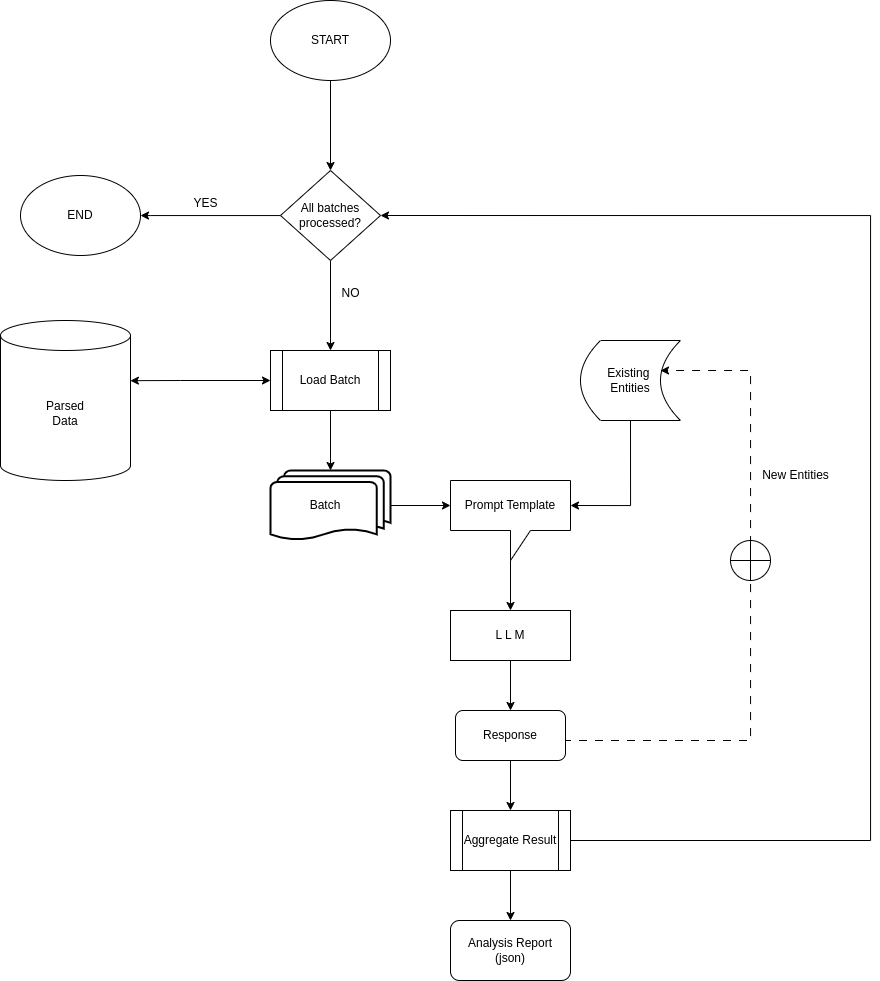

The diagram above was exported from draw.io. Its source (the exported page's mxGraphModel, read from the mxfile embedded in the PNG):
<mxGraphModel dx="1609" dy="2168" grid="1" gridSize="10" guides="1" tooltips="1" connect="1" arrows="1" fold="1" page="1" pageScale="1" pageWidth="850" pageHeight="1100" math="0" shadow="0">
  <root>
    <mxCell id="0" />
    <mxCell id="1" parent="0" />
    <mxCell id="cSIdItPMmj1xO7pQQCY4-1" value="&lt;div&gt;Parsed&lt;/div&gt;Data" style="shape=cylinder3;whiteSpace=wrap;html=1;boundedLbl=1;backgroundOutline=1;size=15;" vertex="1" parent="1">
      <mxGeometry x="100" y="-600" width="130" height="160" as="geometry" />
    </mxCell>
    <mxCell id="cSIdItPMmj1xO7pQQCY4-80" style="edgeStyle=orthogonalEdgeStyle;rounded=0;orthogonalLoop=1;jettySize=auto;html=1;entryX=1;entryY=0.5;entryDx=0;entryDy=0;" edge="1" parent="1" source="cSIdItPMmj1xO7pQQCY4-2" target="cSIdItPMmj1xO7pQQCY4-77">
      <mxGeometry relative="1" as="geometry">
        <mxPoint x="260" y="-705" as="targetPoint" />
        <Array as="points">
          <mxPoint x="250" y="-705" />
        </Array>
      </mxGeometry>
    </mxCell>
    <mxCell id="cSIdItPMmj1xO7pQQCY4-81" style="edgeStyle=orthogonalEdgeStyle;rounded=0;orthogonalLoop=1;jettySize=auto;html=1;entryX=0.5;entryY=0;entryDx=0;entryDy=0;" edge="1" parent="1" source="cSIdItPMmj1xO7pQQCY4-2" target="cSIdItPMmj1xO7pQQCY4-61">
      <mxGeometry relative="1" as="geometry" />
    </mxCell>
    <mxCell id="cSIdItPMmj1xO7pQQCY4-2" value="All batches&lt;div&gt;processed?&lt;/div&gt;" style="rhombus;whiteSpace=wrap;html=1;" vertex="1" parent="1">
      <mxGeometry x="380" y="-750" width="100" height="90" as="geometry" />
    </mxCell>
    <mxCell id="cSIdItPMmj1xO7pQQCY4-14" value="Analysis Report&lt;div&gt;(json)&lt;/div&gt;" style="rounded=1;whiteSpace=wrap;html=1;" vertex="1" parent="1">
      <mxGeometry x="550" width="120" height="60" as="geometry" />
    </mxCell>
    <mxCell id="cSIdItPMmj1xO7pQQCY4-61" value="Load Batch" style="shape=process;whiteSpace=wrap;html=1;backgroundOutline=1;" vertex="1" parent="1">
      <mxGeometry x="370" y="-570" width="120" height="60" as="geometry" />
    </mxCell>
    <mxCell id="cSIdItPMmj1xO7pQQCY4-63" value="Batch&amp;nbsp; &amp;nbsp;" style="strokeWidth=2;html=1;shape=mxgraph.flowchart.multi-document;whiteSpace=wrap;" vertex="1" parent="1">
      <mxGeometry x="370" y="-450" width="120" height="70" as="geometry" />
    </mxCell>
    <mxCell id="cSIdItPMmj1xO7pQQCY4-64" value="" style="edgeStyle=orthogonalEdgeStyle;rounded=0;orthogonalLoop=1;jettySize=auto;html=1;" edge="1" parent="1" source="cSIdItPMmj1xO7pQQCY4-65" target="cSIdItPMmj1xO7pQQCY4-75">
      <mxGeometry relative="1" as="geometry" />
    </mxCell>
    <mxCell id="cSIdItPMmj1xO7pQQCY4-65" value="L L M" style="rounded=0;whiteSpace=wrap;html=1;" vertex="1" parent="1">
      <mxGeometry x="550" y="-310" width="120" height="50" as="geometry" />
    </mxCell>
    <mxCell id="cSIdItPMmj1xO7pQQCY4-66" value="Existing&amp;nbsp;&lt;div&gt;Entities&lt;/div&gt;" style="shape=dataStorage;whiteSpace=wrap;html=1;fixedSize=1;" vertex="1" parent="1">
      <mxGeometry x="680" y="-580" width="100" height="80" as="geometry" />
    </mxCell>
    <mxCell id="cSIdItPMmj1xO7pQQCY4-100" value="" style="edgeStyle=orthogonalEdgeStyle;rounded=0;orthogonalLoop=1;jettySize=auto;html=1;" edge="1" parent="1" source="cSIdItPMmj1xO7pQQCY4-68" target="cSIdItPMmj1xO7pQQCY4-65">
      <mxGeometry relative="1" as="geometry" />
    </mxCell>
    <mxCell id="cSIdItPMmj1xO7pQQCY4-68" value="Prompt Template" style="shape=callout;whiteSpace=wrap;html=1;perimeter=calloutPerimeter;" vertex="1" parent="1">
      <mxGeometry x="550" y="-440" width="120" height="80" as="geometry" />
    </mxCell>
    <mxCell id="cSIdItPMmj1xO7pQQCY4-85" style="edgeStyle=orthogonalEdgeStyle;rounded=0;orthogonalLoop=1;jettySize=auto;html=1;entryX=1;entryY=0.5;entryDx=0;entryDy=0;" edge="1" parent="1" source="cSIdItPMmj1xO7pQQCY4-70" target="cSIdItPMmj1xO7pQQCY4-2">
      <mxGeometry relative="1" as="geometry">
        <mxPoint x="990" y="-720" as="targetPoint" />
        <Array as="points">
          <mxPoint x="970" y="-80" />
          <mxPoint x="970" y="-705" />
        </Array>
      </mxGeometry>
    </mxCell>
    <mxCell id="cSIdItPMmj1xO7pQQCY4-101" style="edgeStyle=orthogonalEdgeStyle;rounded=0;orthogonalLoop=1;jettySize=auto;html=1;entryX=0.5;entryY=0;entryDx=0;entryDy=0;" edge="1" parent="1" source="cSIdItPMmj1xO7pQQCY4-70" target="cSIdItPMmj1xO7pQQCY4-14">
      <mxGeometry relative="1" as="geometry" />
    </mxCell>
    <mxCell id="cSIdItPMmj1xO7pQQCY4-70" value="Aggregate Result" style="shape=process;whiteSpace=wrap;html=1;backgroundOutline=1;" vertex="1" parent="1">
      <mxGeometry x="550" y="-110" width="120" height="60" as="geometry" />
    </mxCell>
    <mxCell id="cSIdItPMmj1xO7pQQCY4-71" style="edgeStyle=orthogonalEdgeStyle;rounded=0;orthogonalLoop=1;jettySize=auto;html=1;entryX=0.5;entryY=0;entryDx=0;entryDy=0;entryPerimeter=0;" edge="1" parent="1" source="cSIdItPMmj1xO7pQQCY4-61" target="cSIdItPMmj1xO7pQQCY4-63">
      <mxGeometry relative="1" as="geometry" />
    </mxCell>
    <mxCell id="cSIdItPMmj1xO7pQQCY4-73" style="edgeStyle=orthogonalEdgeStyle;rounded=0;orthogonalLoop=1;jettySize=auto;html=1;dashed=1;dashPattern=8 8;exitX=1;exitY=0.75;exitDx=0;exitDy=0;" edge="1" parent="1">
      <mxGeometry relative="1" as="geometry">
        <mxPoint x="760" y="-550" as="targetPoint" />
        <mxPoint x="665" y="-177.5" as="sourcePoint" />
        <Array as="points">
          <mxPoint x="665" y="-180" />
          <mxPoint x="850" y="-180" />
          <mxPoint x="850" y="-550" />
        </Array>
      </mxGeometry>
    </mxCell>
    <mxCell id="cSIdItPMmj1xO7pQQCY4-74" value="" style="edgeStyle=orthogonalEdgeStyle;rounded=0;orthogonalLoop=1;jettySize=auto;html=1;" edge="1" parent="1" source="cSIdItPMmj1xO7pQQCY4-75" target="cSIdItPMmj1xO7pQQCY4-70">
      <mxGeometry relative="1" as="geometry" />
    </mxCell>
    <mxCell id="cSIdItPMmj1xO7pQQCY4-75" value="Response" style="rounded=1;whiteSpace=wrap;html=1;" vertex="1" parent="1">
      <mxGeometry x="555" y="-210" width="110" height="50" as="geometry" />
    </mxCell>
    <mxCell id="cSIdItPMmj1xO7pQQCY4-92" style="edgeStyle=orthogonalEdgeStyle;rounded=0;orthogonalLoop=1;jettySize=auto;html=1;entryX=0.5;entryY=0;entryDx=0;entryDy=0;" edge="1" parent="1" source="cSIdItPMmj1xO7pQQCY4-76" target="cSIdItPMmj1xO7pQQCY4-2">
      <mxGeometry relative="1" as="geometry" />
    </mxCell>
    <mxCell id="cSIdItPMmj1xO7pQQCY4-76" value="START" style="ellipse;whiteSpace=wrap;html=1;" vertex="1" parent="1">
      <mxGeometry x="370" y="-920" width="120" height="80" as="geometry" />
    </mxCell>
    <mxCell id="cSIdItPMmj1xO7pQQCY4-77" value="END" style="ellipse;whiteSpace=wrap;html=1;" vertex="1" parent="1">
      <mxGeometry x="120" y="-745" width="120" height="80" as="geometry" />
    </mxCell>
    <mxCell id="cSIdItPMmj1xO7pQQCY4-83" value="YES" style="text;html=1;align=center;verticalAlign=middle;resizable=0;points=[];autosize=1;strokeColor=none;fillColor=none;" vertex="1" parent="1">
      <mxGeometry x="280" y="-732" width="50" height="30" as="geometry" />
    </mxCell>
    <mxCell id="cSIdItPMmj1xO7pQQCY4-84" value="NO" style="text;html=1;align=center;verticalAlign=middle;resizable=0;points=[];autosize=1;strokeColor=none;fillColor=none;" vertex="1" parent="1">
      <mxGeometry x="430" y="-642" width="40" height="30" as="geometry" />
    </mxCell>
    <mxCell id="cSIdItPMmj1xO7pQQCY4-89" value="" style="shape=orEllipse;perimeter=ellipsePerimeter;whiteSpace=wrap;html=1;backgroundOutline=1;" vertex="1" parent="1">
      <mxGeometry x="830" y="-380" width="40" height="40" as="geometry" />
    </mxCell>
    <mxCell id="cSIdItPMmj1xO7pQQCY4-94" value="" style="endArrow=classic;startArrow=classic;html=1;rounded=0;entryX=0;entryY=0.5;entryDx=0;entryDy=0;exitX=0.999;exitY=0.376;exitDx=0;exitDy=0;exitPerimeter=0;" edge="1" parent="1" source="cSIdItPMmj1xO7pQQCY4-1" target="cSIdItPMmj1xO7pQQCY4-61">
      <mxGeometry width="50" height="50" relative="1" as="geometry">
        <mxPoint x="370" y="-620" as="sourcePoint" />
        <mxPoint x="420" y="-670" as="targetPoint" />
        <Array as="points">
          <mxPoint x="280" y="-540" />
        </Array>
      </mxGeometry>
    </mxCell>
    <mxCell id="cSIdItPMmj1xO7pQQCY4-96" value="New Entities" style="text;html=1;align=center;verticalAlign=middle;resizable=0;points=[];autosize=1;strokeColor=none;fillColor=none;" vertex="1" parent="1">
      <mxGeometry x="850" y="-460" width="90" height="30" as="geometry" />
    </mxCell>
    <mxCell id="cSIdItPMmj1xO7pQQCY4-97" style="edgeStyle=orthogonalEdgeStyle;rounded=0;orthogonalLoop=1;jettySize=auto;html=1;exitX=0.5;exitY=1;exitDx=0;exitDy=0;entryX=0;entryY=0;entryDx=120;entryDy=25;entryPerimeter=0;" edge="1" parent="1" source="cSIdItPMmj1xO7pQQCY4-66" target="cSIdItPMmj1xO7pQQCY4-68">
      <mxGeometry relative="1" as="geometry" />
    </mxCell>
    <mxCell id="cSIdItPMmj1xO7pQQCY4-99" style="edgeStyle=orthogonalEdgeStyle;rounded=0;orthogonalLoop=1;jettySize=auto;html=1;entryX=0;entryY=0;entryDx=0;entryDy=25;entryPerimeter=0;" edge="1" parent="1" source="cSIdItPMmj1xO7pQQCY4-63" target="cSIdItPMmj1xO7pQQCY4-68">
      <mxGeometry relative="1" as="geometry" />
    </mxCell>
  </root>
</mxGraphModel>